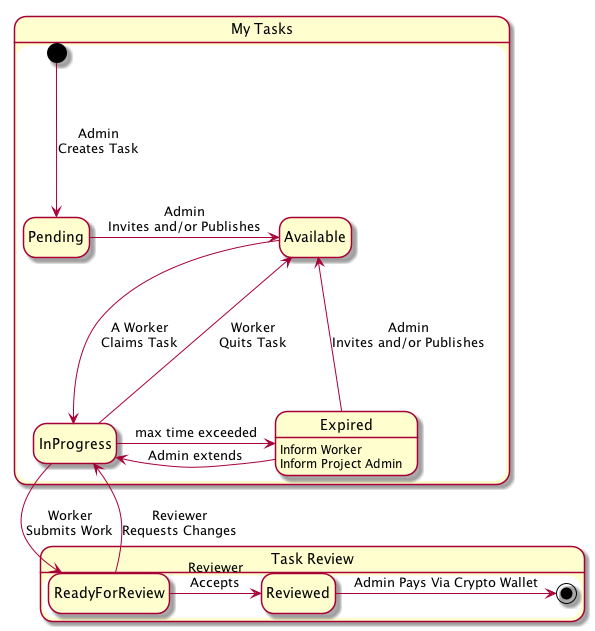

The diagram above was rendered by PlantUML. Its source (embedded in the PNG):
@startuml task-states
hide empty description

state "My Tasks" as Started {
    [*] --> Pending : Admin\nCreates Task
    Pending -right-> Available  : Admin\nInvites and/or Publishes
    Available -down-> InProgress : A Worker\nClaims Task
    InProgress -right-> Available: Worker\nQuits Task
    InProgress -right-> Expired: max time exceeded
    Expired: Inform Worker
    Expired: Inform Project Admin
    Expired -left-> InProgress : Admin extends
    Expired -up-> Available: Admin\nInvites and/or Publishes
}

state "Task Review" as Review {
    InProgress -down-> ReadyForReview: Worker\nSubmits Work
    ReadyForReview -up-> InProgress: Reviewer\nRequests Changes
    ReadyForReview -right-> Reviewed: Reviewer\nAccepts
    Reviewed -right-> [*]: Admin Pays Via Crypto Wallet
}

@enduml